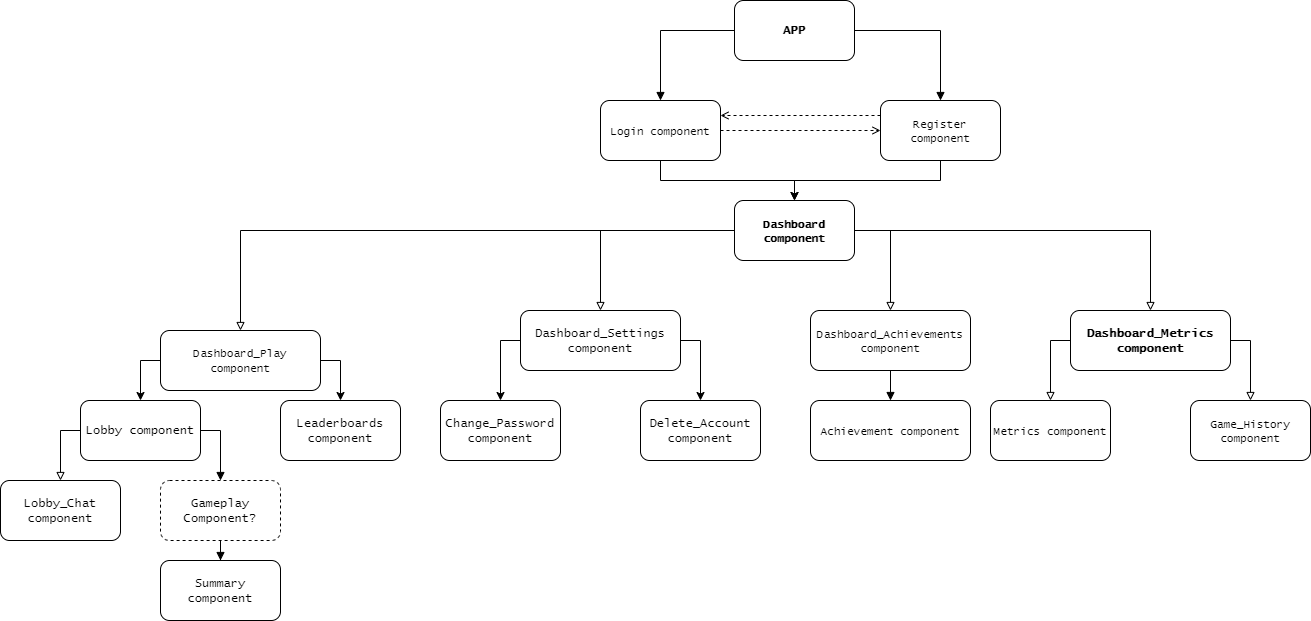

The diagram above was exported from draw.io. Its source (the exported page's mxGraphModel, read from the mxfile embedded in the PNG):
<mxGraphModel dx="1533" dy="2507" grid="1" gridSize="10" guides="1" tooltips="1" connect="1" arrows="1" fold="1" page="1" pageScale="1" pageWidth="3300" pageHeight="4681" math="0" shadow="0">
  <root>
    <mxCell id="0" />
    <mxCell id="1" parent="0" />
    <mxCell id="OfJZBv9PxmlLdVPiTy7J-3" style="edgeStyle=orthogonalEdgeStyle;rounded=0;orthogonalLoop=1;jettySize=auto;html=1;exitX=0;exitY=0.5;exitDx=0;exitDy=0;endArrow=block;endFill=1;" edge="1" parent="1" source="OfJZBv9PxmlLdVPiTy7J-1" target="OfJZBv9PxmlLdVPiTy7J-2">
      <mxGeometry relative="1" as="geometry" />
    </mxCell>
    <mxCell id="OfJZBv9PxmlLdVPiTy7J-5" style="edgeStyle=orthogonalEdgeStyle;rounded=0;orthogonalLoop=1;jettySize=auto;html=1;exitX=1;exitY=0.5;exitDx=0;exitDy=0;entryX=0.5;entryY=0;entryDx=0;entryDy=0;endArrow=block;endFill=1;" edge="1" parent="1" source="OfJZBv9PxmlLdVPiTy7J-1" target="OfJZBv9PxmlLdVPiTy7J-4">
      <mxGeometry relative="1" as="geometry" />
    </mxCell>
    <mxCell id="OfJZBv9PxmlLdVPiTy7J-1" value="&lt;font face=&quot;Lucida Console&quot;&gt;APP&lt;/font&gt;" style="rounded=1;whiteSpace=wrap;html=1;fontStyle=1" vertex="1" parent="1">
      <mxGeometry x="974" y="40" width="120" height="60" as="geometry" />
    </mxCell>
    <mxCell id="OfJZBv9PxmlLdVPiTy7J-7" style="edgeStyle=orthogonalEdgeStyle;rounded=0;orthogonalLoop=1;jettySize=auto;html=1;exitX=0.5;exitY=1;exitDx=0;exitDy=0;entryX=0.5;entryY=0;entryDx=0;entryDy=0;" edge="1" parent="1" source="OfJZBv9PxmlLdVPiTy7J-2" target="OfJZBv9PxmlLdVPiTy7J-6">
      <mxGeometry relative="1" as="geometry" />
    </mxCell>
    <mxCell id="OfJZBv9PxmlLdVPiTy7J-53" style="edgeStyle=orthogonalEdgeStyle;rounded=0;orthogonalLoop=1;jettySize=auto;html=1;exitX=1;exitY=0.5;exitDx=0;exitDy=0;entryX=0;entryY=0.5;entryDx=0;entryDy=0;endArrow=open;endFill=0;dashed=1;" edge="1" parent="1" source="OfJZBv9PxmlLdVPiTy7J-2" target="OfJZBv9PxmlLdVPiTy7J-4">
      <mxGeometry relative="1" as="geometry" />
    </mxCell>
    <mxCell id="OfJZBv9PxmlLdVPiTy7J-2" value="&lt;font face=&quot;Lucida Console&quot; style=&quot;font-size: 11px&quot;&gt;Login component&lt;/font&gt;" style="rounded=1;whiteSpace=wrap;html=1;" vertex="1" parent="1">
      <mxGeometry x="840" y="140" width="120" height="60" as="geometry" />
    </mxCell>
    <mxCell id="OfJZBv9PxmlLdVPiTy7J-8" style="edgeStyle=orthogonalEdgeStyle;rounded=0;orthogonalLoop=1;jettySize=auto;html=1;exitX=0.5;exitY=1;exitDx=0;exitDy=0;entryX=0.5;entryY=0;entryDx=0;entryDy=0;" edge="1" parent="1" source="OfJZBv9PxmlLdVPiTy7J-4" target="OfJZBv9PxmlLdVPiTy7J-6">
      <mxGeometry relative="1" as="geometry" />
    </mxCell>
    <mxCell id="OfJZBv9PxmlLdVPiTy7J-54" style="edgeStyle=orthogonalEdgeStyle;rounded=0;orthogonalLoop=1;jettySize=auto;html=1;exitX=0;exitY=0.25;exitDx=0;exitDy=0;entryX=1;entryY=0.25;entryDx=0;entryDy=0;endArrow=open;endFill=0;dashed=1;" edge="1" parent="1" source="OfJZBv9PxmlLdVPiTy7J-4" target="OfJZBv9PxmlLdVPiTy7J-2">
      <mxGeometry relative="1" as="geometry" />
    </mxCell>
    <mxCell id="OfJZBv9PxmlLdVPiTy7J-4" value="&lt;font face=&quot;Lucida Console&quot; style=&quot;font-size: 11px&quot;&gt;Register component&lt;/font&gt;" style="rounded=1;whiteSpace=wrap;html=1;" vertex="1" parent="1">
      <mxGeometry x="1120" y="140" width="120" height="60" as="geometry" />
    </mxCell>
    <mxCell id="OfJZBv9PxmlLdVPiTy7J-15" style="edgeStyle=orthogonalEdgeStyle;rounded=0;orthogonalLoop=1;jettySize=auto;html=1;exitX=0;exitY=0.5;exitDx=0;exitDy=0;entryX=0.5;entryY=0;entryDx=0;entryDy=0;endArrow=block;endFill=0;" edge="1" parent="1" source="OfJZBv9PxmlLdVPiTy7J-6" target="OfJZBv9PxmlLdVPiTy7J-11">
      <mxGeometry relative="1" as="geometry" />
    </mxCell>
    <mxCell id="OfJZBv9PxmlLdVPiTy7J-16" style="edgeStyle=orthogonalEdgeStyle;rounded=0;orthogonalLoop=1;jettySize=auto;html=1;exitX=0;exitY=0.5;exitDx=0;exitDy=0;entryX=0.5;entryY=0;entryDx=0;entryDy=0;endArrow=block;endFill=0;" edge="1" parent="1" source="OfJZBv9PxmlLdVPiTy7J-6" target="OfJZBv9PxmlLdVPiTy7J-12">
      <mxGeometry relative="1" as="geometry" />
    </mxCell>
    <mxCell id="OfJZBv9PxmlLdVPiTy7J-17" style="edgeStyle=orthogonalEdgeStyle;rounded=0;orthogonalLoop=1;jettySize=auto;html=1;exitX=1;exitY=0.5;exitDx=0;exitDy=0;entryX=0.5;entryY=0;entryDx=0;entryDy=0;endArrow=block;endFill=0;" edge="1" parent="1" source="OfJZBv9PxmlLdVPiTy7J-6" target="OfJZBv9PxmlLdVPiTy7J-13">
      <mxGeometry relative="1" as="geometry" />
    </mxCell>
    <mxCell id="OfJZBv9PxmlLdVPiTy7J-18" style="edgeStyle=orthogonalEdgeStyle;rounded=0;orthogonalLoop=1;jettySize=auto;html=1;exitX=1;exitY=0.5;exitDx=0;exitDy=0;entryX=0.5;entryY=0;entryDx=0;entryDy=0;endArrow=block;endFill=0;" edge="1" parent="1" source="OfJZBv9PxmlLdVPiTy7J-6" target="OfJZBv9PxmlLdVPiTy7J-14">
      <mxGeometry relative="1" as="geometry" />
    </mxCell>
    <mxCell id="OfJZBv9PxmlLdVPiTy7J-6" value="&lt;font face=&quot;Lucida Console&quot; style=&quot;font-size: 11px&quot;&gt;&lt;b&gt;Dashboard component&lt;/b&gt;&lt;/font&gt;" style="rounded=1;whiteSpace=wrap;html=1;" vertex="1" parent="1">
      <mxGeometry x="974" y="240" width="120" height="60" as="geometry" />
    </mxCell>
    <mxCell id="OfJZBv9PxmlLdVPiTy7J-51" style="edgeStyle=orthogonalEdgeStyle;rounded=0;orthogonalLoop=1;jettySize=auto;html=1;exitX=0;exitY=0.5;exitDx=0;exitDy=0;" edge="1" parent="1" source="OfJZBv9PxmlLdVPiTy7J-11" target="OfJZBv9PxmlLdVPiTy7J-50">
      <mxGeometry relative="1" as="geometry" />
    </mxCell>
    <mxCell id="OfJZBv9PxmlLdVPiTy7J-52" style="edgeStyle=orthogonalEdgeStyle;rounded=0;orthogonalLoop=1;jettySize=auto;html=1;exitX=1;exitY=0.5;exitDx=0;exitDy=0;entryX=0.5;entryY=0;entryDx=0;entryDy=0;" edge="1" parent="1" source="OfJZBv9PxmlLdVPiTy7J-11" target="OfJZBv9PxmlLdVPiTy7J-49">
      <mxGeometry relative="1" as="geometry" />
    </mxCell>
    <mxCell id="OfJZBv9PxmlLdVPiTy7J-11" value="&lt;font face=&quot;Lucida Console&quot;&gt;&lt;font style=&quot;font-size: 11px&quot;&gt;Dashboard_Play component&lt;/font&gt;&lt;br&gt;&lt;/font&gt;" style="rounded=1;whiteSpace=wrap;html=1;" vertex="1" parent="1">
      <mxGeometry x="400" y="370" width="160" height="60" as="geometry" />
    </mxCell>
    <mxCell id="OfJZBv9PxmlLdVPiTy7J-46" style="edgeStyle=orthogonalEdgeStyle;rounded=0;orthogonalLoop=1;jettySize=auto;html=1;exitX=1;exitY=0.5;exitDx=0;exitDy=0;entryX=0.5;entryY=0;entryDx=0;entryDy=0;" edge="1" parent="1" source="OfJZBv9PxmlLdVPiTy7J-12" target="OfJZBv9PxmlLdVPiTy7J-45">
      <mxGeometry relative="1" as="geometry" />
    </mxCell>
    <mxCell id="OfJZBv9PxmlLdVPiTy7J-47" style="edgeStyle=orthogonalEdgeStyle;rounded=0;orthogonalLoop=1;jettySize=auto;html=1;exitX=0;exitY=0.5;exitDx=0;exitDy=0;entryX=0.5;entryY=0;entryDx=0;entryDy=0;" edge="1" parent="1" source="OfJZBv9PxmlLdVPiTy7J-12" target="OfJZBv9PxmlLdVPiTy7J-43">
      <mxGeometry relative="1" as="geometry" />
    </mxCell>
    <mxCell id="OfJZBv9PxmlLdVPiTy7J-12" value="&lt;font face=&quot;Lucida Console&quot;&gt;&lt;span&gt;Dashboard_Settings component&lt;/span&gt;&lt;/font&gt;" style="rounded=1;whiteSpace=wrap;html=1;fontStyle=0" vertex="1" parent="1">
      <mxGeometry x="760" y="350" width="160" height="60" as="geometry" />
    </mxCell>
    <mxCell id="OfJZBv9PxmlLdVPiTy7J-37" style="edgeStyle=orthogonalEdgeStyle;rounded=0;orthogonalLoop=1;jettySize=auto;html=1;exitX=0.5;exitY=1;exitDx=0;exitDy=0;entryX=0.5;entryY=0;entryDx=0;entryDy=0;endArrow=block;endFill=1;" edge="1" parent="1" source="OfJZBv9PxmlLdVPiTy7J-13" target="OfJZBv9PxmlLdVPiTy7J-36">
      <mxGeometry relative="1" as="geometry" />
    </mxCell>
    <mxCell id="OfJZBv9PxmlLdVPiTy7J-13" value="&lt;font face=&quot;Lucida Console&quot; style=&quot;font-size: 11px&quot;&gt;Dashboard_Achievements component&lt;/font&gt;" style="rounded=1;whiteSpace=wrap;html=1;" vertex="1" parent="1">
      <mxGeometry x="1050" y="350" width="160" height="60" as="geometry" />
    </mxCell>
    <mxCell id="OfJZBv9PxmlLdVPiTy7J-39" style="edgeStyle=orthogonalEdgeStyle;rounded=0;orthogonalLoop=1;jettySize=auto;html=1;exitX=0;exitY=0.5;exitDx=0;exitDy=0;entryX=0.5;entryY=0;entryDx=0;entryDy=0;endArrow=block;endFill=0;" edge="1" parent="1" source="OfJZBv9PxmlLdVPiTy7J-14" target="OfJZBv9PxmlLdVPiTy7J-38">
      <mxGeometry relative="1" as="geometry" />
    </mxCell>
    <mxCell id="OfJZBv9PxmlLdVPiTy7J-41" style="edgeStyle=orthogonalEdgeStyle;rounded=0;orthogonalLoop=1;jettySize=auto;html=1;exitX=1;exitY=0.5;exitDx=0;exitDy=0;entryX=0.5;entryY=0;entryDx=0;entryDy=0;endArrow=block;endFill=0;" edge="1" parent="1" source="OfJZBv9PxmlLdVPiTy7J-14" target="OfJZBv9PxmlLdVPiTy7J-40">
      <mxGeometry relative="1" as="geometry" />
    </mxCell>
    <mxCell id="OfJZBv9PxmlLdVPiTy7J-14" value="&lt;font face=&quot;Lucida Console&quot;&gt;&lt;b&gt;Dashboard_Metrics component&lt;/b&gt;&lt;/font&gt;" style="rounded=1;whiteSpace=wrap;html=1;" vertex="1" parent="1">
      <mxGeometry x="1310" y="350" width="160" height="60" as="geometry" />
    </mxCell>
    <mxCell id="OfJZBv9PxmlLdVPiTy7J-36" value="&lt;font face=&quot;Lucida Console&quot; style=&quot;font-size: 11px&quot;&gt;Achievement component&lt;/font&gt;" style="rounded=1;whiteSpace=wrap;html=1;" vertex="1" parent="1">
      <mxGeometry x="1050" y="440" width="160" height="60" as="geometry" />
    </mxCell>
    <mxCell id="OfJZBv9PxmlLdVPiTy7J-38" value="&lt;font face=&quot;Lucida Console&quot; style=&quot;font-size: 11px&quot;&gt;Metrics component&lt;/font&gt;" style="rounded=1;whiteSpace=wrap;html=1;" vertex="1" parent="1">
      <mxGeometry x="1230" y="440" width="120" height="60" as="geometry" />
    </mxCell>
    <mxCell id="OfJZBv9PxmlLdVPiTy7J-40" value="&lt;font face=&quot;Lucida Console&quot; style=&quot;font-size: 11px&quot;&gt;Game_History component&lt;/font&gt;" style="rounded=1;whiteSpace=wrap;html=1;" vertex="1" parent="1">
      <mxGeometry x="1430" y="440" width="120" height="60" as="geometry" />
    </mxCell>
    <mxCell id="OfJZBv9PxmlLdVPiTy7J-43" value="&lt;font face=&quot;Lucida Console&quot;&gt;Change_Password component&lt;/font&gt;" style="rounded=1;whiteSpace=wrap;html=1;" vertex="1" parent="1">
      <mxGeometry x="680" y="440" width="120" height="60" as="geometry" />
    </mxCell>
    <mxCell id="OfJZBv9PxmlLdVPiTy7J-45" value="&lt;font face=&quot;Lucida Console&quot;&gt;Delete_Account component&lt;/font&gt;" style="rounded=1;whiteSpace=wrap;html=1;" vertex="1" parent="1">
      <mxGeometry x="880" y="440" width="120" height="60" as="geometry" />
    </mxCell>
    <mxCell id="OfJZBv9PxmlLdVPiTy7J-49" value="&lt;font face=&quot;Lucida Console&quot;&gt;Leaderboards component&lt;/font&gt;" style="rounded=1;whiteSpace=wrap;html=1;" vertex="1" parent="1">
      <mxGeometry x="520" y="440" width="120" height="60" as="geometry" />
    </mxCell>
    <mxCell id="OfJZBv9PxmlLdVPiTy7J-56" style="edgeStyle=orthogonalEdgeStyle;rounded=0;orthogonalLoop=1;jettySize=auto;html=1;exitX=0;exitY=0.5;exitDx=0;exitDy=0;entryX=0.5;entryY=0;entryDx=0;entryDy=0;endArrow=block;endFill=0;" edge="1" parent="1" source="OfJZBv9PxmlLdVPiTy7J-50" target="OfJZBv9PxmlLdVPiTy7J-55">
      <mxGeometry relative="1" as="geometry" />
    </mxCell>
    <mxCell id="OfJZBv9PxmlLdVPiTy7J-58" style="edgeStyle=orthogonalEdgeStyle;rounded=0;orthogonalLoop=1;jettySize=auto;html=1;exitX=1;exitY=0.5;exitDx=0;exitDy=0;endArrow=block;endFill=1;" edge="1" parent="1" source="OfJZBv9PxmlLdVPiTy7J-50" target="OfJZBv9PxmlLdVPiTy7J-57">
      <mxGeometry relative="1" as="geometry" />
    </mxCell>
    <mxCell id="OfJZBv9PxmlLdVPiTy7J-50" value="&lt;font face=&quot;Lucida Console&quot;&gt;Lobby component&lt;/font&gt;" style="rounded=1;whiteSpace=wrap;html=1;" vertex="1" parent="1">
      <mxGeometry x="320" y="440" width="120" height="60" as="geometry" />
    </mxCell>
    <mxCell id="OfJZBv9PxmlLdVPiTy7J-55" value="&lt;font face=&quot;Lucida Console&quot;&gt;Lobby_Chat component&lt;/font&gt;" style="rounded=1;whiteSpace=wrap;html=1;" vertex="1" parent="1">
      <mxGeometry x="240" y="520" width="120" height="60" as="geometry" />
    </mxCell>
    <mxCell id="OfJZBv9PxmlLdVPiTy7J-61" style="edgeStyle=orthogonalEdgeStyle;rounded=0;orthogonalLoop=1;jettySize=auto;html=1;exitX=0.5;exitY=1;exitDx=0;exitDy=0;endArrow=block;endFill=1;" edge="1" parent="1" source="OfJZBv9PxmlLdVPiTy7J-57" target="OfJZBv9PxmlLdVPiTy7J-60">
      <mxGeometry relative="1" as="geometry" />
    </mxCell>
    <mxCell id="OfJZBv9PxmlLdVPiTy7J-57" value="&lt;font face=&quot;Lucida Console&quot;&gt;Gameplay Component?&lt;/font&gt;" style="rounded=1;whiteSpace=wrap;html=1;dashed=1;" vertex="1" parent="1">
      <mxGeometry x="400" y="520" width="120" height="60" as="geometry" />
    </mxCell>
    <mxCell id="OfJZBv9PxmlLdVPiTy7J-60" value="&lt;font face=&quot;Lucida Console&quot;&gt;Summary component&lt;/font&gt;" style="rounded=1;whiteSpace=wrap;html=1;" vertex="1" parent="1">
      <mxGeometry x="400" y="600" width="120" height="60" as="geometry" />
    </mxCell>
  </root>
</mxGraphModel>